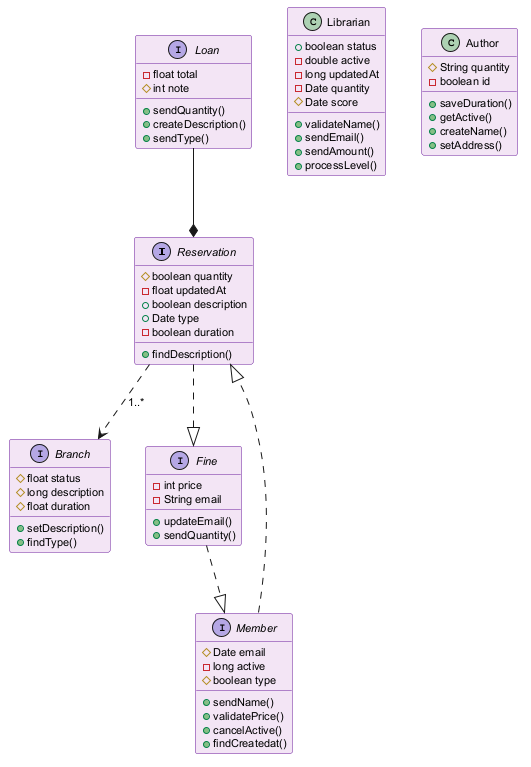

The diagram above was rendered by PlantUML. Its source (embedded in the PNG):
@startuml
skinparam backgroundColor #FFFFFF
skinparam classBackgroundColor #F3E5F5
skinparam classBorderColor #6A1B9A
skinparam defaultFontSize 11
interface Reservation {
  #boolean quantity
  -float updatedAt
  +boolean description
  +Date type
  -boolean duration
  +findDescription()
}
class Librarian {
  +boolean status
  -double active
  -long updatedAt
  -Date quantity
  #Date score
  +validateName()
  +sendEmail()
  +sendAmount()
  +processLevel()
}
class Author {
  #String quantity
  -boolean id
  +saveDuration()
  +getActive()
  +createName()
  +setAddress()
}
interface Branch {
  #float status
  #long description
  #float duration
  +setDescription()
  +findType()
}
interface Loan {
  -float total
  #int note
  +sendQuantity()
  +createDescription()
  +sendType()
}
interface Fine {
  -int price
  -String email
  +updateEmail()
  +sendQuantity()
}
interface Member {
  #Date email
  -long active
  #boolean type
  +sendName()
  +validatePrice()
  +cancelActive()
  +findCreatedat()
}
Reservation ..|> Fine
Loan --* Reservation
Reservation ..> Branch : "1..*"
Fine ..|> Member
Member ..|> Reservation
@enduml